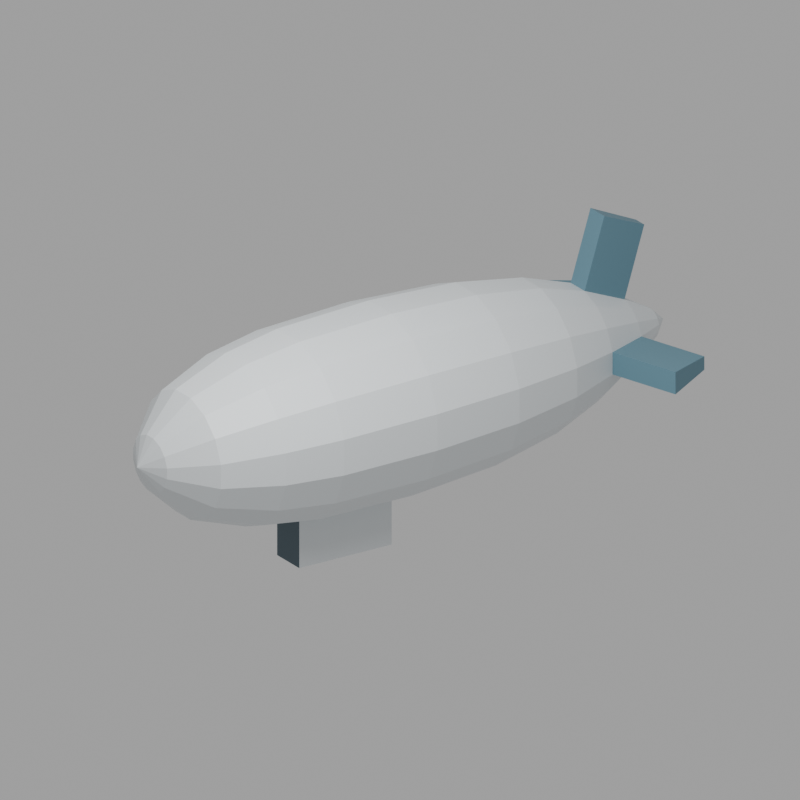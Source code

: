 # Source: NEW_RECOVERY_022_LOD1.blend  (saved by Blender 4.3.34; exported with 4.5.12 LTS)
import bpy
from mathutils import Matrix  # noqa: F401  (used for matrix-valued properties, if any)

bpy.ops.wm.read_factory_settings(use_empty=True)
scene = bpy.context.scene
scene.name = 'Scene'

# ---- collections
col_collection = bpy.data.collections.new('Collection'); scene.collection.children.link(col_collection)

# ---- materials (node trees are filled in below, after node groups)
mat_pearl = bpy.data.materials.new('Pearl')
mat_pearl.diffuse_color = (0.72, 0.76, 0.78, 1.0)
mat_tail = bpy.data.materials.new('Tail')
mat_tail.diffuse_color = (0.12, 0.25, 0.32, 1.0)
mat_cabinglass = bpy.data.materials.new('CabinGlass')
mat_cabinglass.diffuse_color = (0.055, 0.095, 0.12, 1.0)

# ---- material node trees
mat_pearl.use_nodes = True; mat_pearl.node_tree.nodes.clear()
_N = mat_pearl.node_tree.nodes; _L = mat_pearl.node_tree.links
n0 = _N.new('ShaderNodeBsdfPrincipled'); n0.name = 'Principled BSDF'; n0.location = (10, 300)
n0.inputs[0].default_value = (0.72, 0.76, 0.78, 1.0)
n1 = _N.new('ShaderNodeOutputMaterial'); n1.name = 'Material Output'; n1.location = (300, 300)
_L.new(n0.outputs[0], n1.inputs[0])
n1.is_active_output = True
mat_tail.use_nodes = True; mat_tail.node_tree.nodes.clear()
_N = mat_tail.node_tree.nodes; _L = mat_tail.node_tree.links
n0 = _N.new('ShaderNodeBsdfPrincipled'); n0.name = 'Principled BSDF'; n0.location = (10, 300)
n0.inputs[0].default_value = (0.12, 0.25, 0.32, 1.0)
n1 = _N.new('ShaderNodeOutputMaterial'); n1.name = 'Material Output'; n1.location = (300, 300)
_L.new(n0.outputs[0], n1.inputs[0])
n1.is_active_output = True
mat_cabinglass.use_nodes = True; mat_cabinglass.node_tree.nodes.clear()
_N = mat_cabinglass.node_tree.nodes; _L = mat_cabinglass.node_tree.links
n0 = _N.new('ShaderNodeBsdfPrincipled'); n0.name = 'Principled BSDF'; n0.location = (10, 300)
n0.inputs[0].default_value = (0.055, 0.095, 0.12, 1.0)
n1 = _N.new('ShaderNodeOutputMaterial'); n1.name = 'Material Output'; n1.location = (300, 300)
_L.new(n0.outputs[0], n1.inputs[0])
n1.is_active_output = True

# ---- world
world_world_001 = bpy.data.worlds.new('World.001'); scene.world = world_world_001
world_world_001.use_nodes = True; world_world_001.node_tree.nodes.clear()
_N = world_world_001.node_tree.nodes; _L = world_world_001.node_tree.links
n0 = _N.new('ShaderNodeBackground'); n0.name = 'Background'; n0.location = (10, 300)
n0.inputs[0].default_value = (0.5, 0.5, 0.5, 1.0)
n0.inputs[1].default_value = 0.8
n1 = _N.new('ShaderNodeOutputWorld'); n1.name = 'World Output'; n1.location = (300, 300)
_L.new(n0.outputs[0], n1.inputs[0])
n1.is_active_output = True

# ---- cameras
cam_camera_001 = bpy.data.cameras.new('Camera.001')
cam_camera_001.type = 'ORTHO'
cam_camera_001.ortho_scale = 10.0

# ---- lights
light_area = bpy.data.lights.new('Area', 'AREA')
light_area.energy = 1200.0
light_area.shape = 'DISK'
light_area.size = 7.0
light_area.size_y = 1.0

# ---- meshes
me_airshipsolid = bpy.data.meshes.new('AirshipSolid')
me_airshipsolid.from_pydata([(-3.8, 0.3727, -0.07413), (-3.8, 0.3727, 0.07413), (-3.8, 0.316, 0.2111), (-3.8, 0.2111, 0.316), (-3.8, 0.07413, 0.3727), (-3.8, -0.07413, 0.3727), (-3.8, -0.2111, 0.316), (-3.8, -0.316, 0.2111), (-3.8, -0.3727, 0.07413), (-3.8, -0.3727, -0.07413), (-3.8, -0.316, -0.2111), (-3.8, -0.2111, -0.316), (-3.8, -0.07413, -0.3727), (-3.8, 0.07413, -0.3727), (-3.8, 0.2111, -0.316), (-3.8, 0.316, -0.2111), (-3.3, 0.8337, -0.1658), (-3.3, 0.8337, 0.1658), (-3.3, 0.7067, 0.4722), (-3.3, 0.4722, 0.7067), (-3.3, 0.1658, 0.8337), (-3.3, -0.1658, 0.8337), (-3.3, -0.4722, 0.7067), (-3.3, -0.7067, 0.4722), (-3.3, -0.8337, 0.1658), (-3.3, -0.8337, -0.1658), (-3.3, -0.7067, -0.4722), (-3.3, -0.4722, -0.7067), (-3.3, -0.1658, -0.8337), (-3.3, 0.1658, -0.8337), (-3.3, 0.4722, -0.7067), (-3.3, 0.7067, -0.4722), (-2.5, 1.108, -0.2205), (-2.5, 1.108, 0.2205), (-2.5, 0.9396, 0.6278), (-2.5, 0.6278, 0.9396), (-2.5, 0.2205, 1.108), (-2.5, -0.2205, 1.108), (-2.5, -0.6278, 0.9396), (-2.5, -0.9396, 0.6278), (-2.5, -1.108, 0.2205), (-2.5, -1.108, -0.2205), (-2.5, -0.9396, -0.6278), (-2.5, -0.6278, -0.9396), (-2.5, -0.2205, -1.108), (-2.5, 0.2205, -1.108), (-2.5, 0.6278, -0.9396), (-2.5, 0.9396, -0.6278), (-1.7, 1.226, -0.2439), (-1.7, 1.226, 0.2439), (-1.7, 1.039, 0.6945), (-1.7, 0.6945, 1.039), (-1.7, 0.2439, 1.226), (-1.7, -0.2439, 1.226), (-1.7, -0.6945, 1.039), (-1.7, -1.039, 0.6945), (-1.7, -1.226, 0.2439), (-1.7, -1.226, -0.2439), (-1.7, -1.039, -0.6945), (-1.7, -0.6945, -1.039), (-1.7, -0.2439, -1.226), (-1.7, 0.2439, -1.226), (-1.7, 0.6945, -1.039), (-1.7, 1.039, -0.6945), (-0.3, 1.255, -0.2497), (-0.3, 1.255, 0.2497), (-0.3, 1.064, 0.7111), (-0.3, 0.7111, 1.064), (-0.3, 0.2497, 1.255), (-0.3, -0.2497, 1.255), (-0.3, -0.7111, 1.064), (-0.3, -1.064, 0.7111), (-0.3, -1.255, 0.2497), (-0.3, -1.255, -0.2497), (-0.3, -1.064, -0.7111), (-0.3, -0.7111, -1.064), (-0.3, -0.2497, -1.255), (-0.3, 0.2497, -1.255), (-0.3, 0.7111, -1.064), (-0.3, 1.064, -0.7111), (1.0, 1.177, -0.2341), (1.0, 1.177, 0.2341), (1.0, 0.9978, 0.6667), (1.0, 0.6667, 0.9978), (1.0, 0.2341, 1.177), (1.0, -0.2341, 1.177), (1.0, -0.6667, 0.9978), (1.0, -0.9978, 0.6667), (1.0, -1.177, 0.2341), (1.0, -1.177, -0.2341), (1.0, -0.9978, -0.6667), (1.0, -0.6667, -0.9978), (1.0, -0.2341, -1.177), (1.0, 0.2341, -1.177), (1.0, 0.6667, -0.9978), (1.0, 0.9978, -0.6667), (2.0, 1.0, -0.199), (2.0, 1.0, 0.199), (2.0, 0.8481, 0.5667), (2.0, 0.5667, 0.8481), (2.0, 0.199, 1.0), (2.0, -0.199, 1.0), (2.0, -0.5667, 0.8481), (2.0, -0.8481, 0.5667), (2.0, -1.0, 0.199), (2.0, -1.0, -0.199), (2.0, -0.8481, -0.5667), (2.0, -0.5667, -0.8481), (2.0, -0.199, -1.0), (2.0, 0.199, -1.0), (2.0, 0.5667, -0.8481), (2.0, 0.8481, -0.5667), (2.7, 0.765, -0.1522), (2.7, 0.765, 0.1522), (2.7, 0.6485, 0.4333), (2.7, 0.4333, 0.6485), (2.7, 0.1522, 0.765), (2.7, -0.1522, 0.765), (2.7, -0.4333, 0.6485), (2.7, -0.6485, 0.4333), (2.7, -0.765, 0.1522), (2.7, -0.765, -0.1522), (2.7, -0.6485, -0.4333), (2.7, -0.4333, -0.6485), (2.7, -0.1522, -0.765), (2.7, 0.1522, -0.765), (2.7, 0.4333, -0.6485), (2.7, 0.6485, -0.4333), (3.35, 0.461, -0.09169), (3.35, 0.461, 0.09169), (3.35, 0.3908, 0.2611), (3.35, 0.2611, 0.3908), (3.35, 0.09169, 0.461), (3.35, -0.09169, 0.461), (3.35, -0.2611, 0.3908), (3.35, -0.3908, 0.2611), (3.35, -0.461, 0.09169), (3.35, -0.461, -0.09169), (3.35, -0.3908, -0.2611), (3.35, -0.2611, -0.3908), (3.35, -0.09169, -0.461), (3.35, 0.09169, -0.461), (3.35, 0.2611, -0.3908), (3.35, 0.3908, -0.2611), (3.8, 0.1962, -0.03902), (3.8, 0.1962, 0.03902), (3.8, 0.1663, 0.1111), (3.8, 0.1111, 0.1663), (3.8, 0.03902, 0.1962), (3.8, -0.03902, 0.1962), (3.8, -0.1111, 0.1663), (3.8, -0.1663, 0.1111), (3.8, -0.1962, 0.03902), (3.8, -0.1962, -0.03902), (3.8, -0.1663, -0.1111), (3.8, -0.1111, -0.1663), (3.8, -0.03902, -0.1962), (3.8, 0.03902, -0.1962), (3.8, 0.1111, -0.1663), (3.8, 0.1663, -0.1111), (-1.7, -0.2439, -1.876), (-1.7, 0.2439, -1.876), (-0.3, 0.2497, -1.905), (-0.3, -0.2497, -1.905), (3.0, 1.715, -0.1522), (3.0, 1.715, 0.1522), (3.65, 1.411, 0.09169), (3.65, 1.411, -0.09169), (3.0, 0.1522, 1.715), (3.0, -0.1522, 1.715), (3.65, -0.09169, 1.411), (3.65, 0.09169, 1.411), (3.0, -1.715, 0.1522), (3.0, -1.715, -0.1522), (3.65, -1.411, -0.09169), (3.65, -1.411, 0.09169), (-4.0, 0.0, 0.0), (4.0, 0.0, 0.0)], [], [(0, 1, 17), (0, 17, 16), (1, 2, 18), (1, 18, 17), (2, 3, 19), (2, 19, 18), (3, 4, 20), (3, 20, 19), (4, 5, 21), (4, 21, 20), (5, 6, 22), (5, 22, 21), (6, 7, 23), (6, 23, 22), (7, 8, 24), (7, 24, 23), (8, 9, 25), (8, 25, 24), (9, 10, 26), (9, 26, 25), (10, 11, 27), (10, 27, 26), (11, 12, 28), (11, 28, 27), (12, 13, 29), (12, 29, 28), (13, 14, 30), (13, 30, 29), (14, 15, 31), (14, 31, 30), (15, 0, 16), (15, 16, 31), (16, 17, 33), (16, 33, 32), (17, 18, 34), (17, 34, 33), (18, 19, 35), (18, 35, 34), (19, 20, 36), (19, 36, 35), (20, 21, 37), (20, 37, 36), (21, 22, 38), (21, 38, 37), (22, 23, 39), (22, 39, 38), (23, 24, 40), (23, 40, 39), (24, 25, 41), (24, 41, 40), (25, 26, 42), (25, 42, 41), (26, 27, 43), (26, 43, 42), (27, 28, 44), (27, 44, 43), (28, 29, 45), (28, 45, 44), (29, 30, 46), (29, 46, 45), (30, 31, 47), (30, 47, 46), (31, 16, 32), (31, 32, 47), (32, 33, 49), (32, 49, 48), (33, 34, 50), (33, 50, 49), (34, 35, 51), (34, 51, 50), (35, 36, 52), (35, 52, 51), (36, 37, 53), (36, 53, 52), (37, 38, 54), (37, 54, 53), (38, 39, 55), (38, 55, 54), (39, 40, 56), (39, 56, 55), (40, 41, 57), (40, 57, 56), (41, 42, 58), (41, 58, 57), (42, 43, 59), (42, 59, 58), (43, 44, 60), (43, 60, 59), (44, 45, 61), (44, 61, 60), (45, 46, 62), (45, 62, 61), (46, 47, 63), (46, 63, 62), (47, 32, 48), (47, 48, 63), (48, 49, 65), (48, 65, 64), (49, 50, 66), (49, 66, 65), (50, 51, 67), (50, 67, 66), (51, 52, 68), (51, 68, 67), (52, 53, 69), (52, 69, 68), (53, 54, 70), (53, 70, 69), (54, 55, 71), (54, 71, 70), (55, 56, 72), (55, 72, 71), (56, 57, 73), (56, 73, 72), (57, 58, 74), (57, 74, 73), (58, 59, 75), (58, 75, 74), (59, 60, 76), (59, 76, 75), (160, 161, 162), (160, 162, 163), (60, 61, 161), (60, 161, 160), (61, 77, 162), (61, 162, 161), (77, 76, 163), (77, 163, 162), (76, 60, 160), (76, 160, 163), (61, 62, 78), (61, 78, 77), (62, 63, 79), (62, 79, 78), (63, 48, 64), (63, 64, 79), (64, 65, 81), (64, 81, 80), (65, 66, 82), (65, 82, 81), (66, 67, 83), (66, 83, 82), (67, 68, 84), (67, 84, 83), (68, 69, 85), (68, 85, 84), (69, 70, 86), (69, 86, 85), (70, 71, 87), (70, 87, 86), (71, 72, 88), (71, 88, 87), (72, 73, 89), (72, 89, 88), (73, 74, 90), (73, 90, 89), (74, 75, 91), (74, 91, 90), (75, 76, 92), (75, 92, 91), (76, 77, 93), (76, 93, 92), (77, 78, 94), (77, 94, 93), (78, 79, 95), (78, 95, 94), (79, 64, 80), (79, 80, 95), (80, 81, 97), (80, 97, 96), (81, 82, 98), (81, 98, 97), (82, 83, 99), (82, 99, 98), (83, 84, 100), (83, 100, 99), (84, 85, 101), (84, 101, 100), (85, 86, 102), (85, 102, 101), (86, 87, 103), (86, 103, 102), (87, 88, 104), (87, 104, 103), (88, 89, 105), (88, 105, 104), (89, 90, 106), (89, 106, 105), (90, 91, 107), (90, 107, 106), (91, 92, 108), (91, 108, 107), (92, 93, 109), (92, 109, 108), (93, 94, 110), (93, 110, 109), (94, 95, 111), (94, 111, 110), (95, 80, 96), (95, 96, 111), (96, 97, 113), (96, 113, 112), (97, 98, 114), (97, 114, 113), (98, 99, 115), (98, 115, 114), (99, 100, 116), (99, 116, 115), (100, 101, 117), (100, 117, 116), (101, 102, 118), (101, 118, 117), (102, 103, 119), (102, 119, 118), (103, 104, 120), (103, 120, 119), (104, 105, 121), (104, 121, 120), (105, 106, 122), (105, 122, 121), (106, 107, 123), (106, 123, 122), (107, 108, 124), (107, 124, 123), (108, 109, 125), (108, 125, 124), (109, 110, 126), (109, 126, 125), (110, 111, 127), (110, 127, 126), (111, 96, 112), (111, 112, 127), (164, 165, 166), (164, 166, 167), (112, 113, 165), (112, 165, 164), (113, 129, 166), (113, 166, 165), (129, 128, 167), (129, 167, 166), (128, 112, 164), (128, 164, 167), (113, 114, 130), (113, 130, 129), (114, 115, 131), (114, 131, 130), (115, 116, 132), (115, 132, 131), (168, 169, 170), (168, 170, 171), (116, 117, 169), (116, 169, 168), (117, 133, 170), (117, 170, 169), (133, 132, 171), (133, 171, 170), (132, 116, 168), (132, 168, 171), (117, 118, 134), (117, 134, 133), (118, 119, 135), (118, 135, 134), (119, 120, 136), (119, 136, 135), (172, 173, 174), (172, 174, 175), (120, 121, 173), (120, 173, 172), (121, 137, 174), (121, 174, 173), (137, 136, 175), (137, 175, 174), (136, 120, 172), (136, 172, 175), (121, 122, 138), (121, 138, 137), (122, 123, 139), (122, 139, 138), (123, 124, 140), (123, 140, 139), (124, 125, 141), (124, 141, 140), (125, 126, 142), (125, 142, 141), (126, 127, 143), (126, 143, 142), (127, 112, 128), (127, 128, 143), (128, 129, 145), (128, 145, 144), (129, 130, 146), (129, 146, 145), (130, 131, 147), (130, 147, 146), (131, 132, 148), (131, 148, 147), (132, 133, 149), (132, 149, 148), (133, 134, 150), (133, 150, 149), (134, 135, 151), (134, 151, 150), (135, 136, 152), (135, 152, 151), (136, 137, 153), (136, 153, 152), (137, 138, 154), (137, 154, 153), (138, 139, 155), (138, 155, 154), (139, 140, 156), (139, 156, 155), (140, 141, 157), (140, 157, 156), (141, 142, 158), (141, 158, 157), (142, 143, 159), (142, 159, 158), (143, 128, 144), (143, 144, 159), (176, 1, 0), (177, 144, 145), (176, 2, 1), (177, 145, 146), (176, 3, 2), (177, 146, 147), (176, 4, 3), (177, 147, 148), (176, 5, 4), (177, 148, 149), (176, 6, 5), (177, 149, 150), (176, 7, 6), (177, 150, 151), (176, 8, 7), (177, 151, 152), (176, 9, 8), (177, 152, 153), (176, 10, 9), (177, 153, 154), (176, 11, 10), (177, 154, 155), (176, 12, 11), (177, 155, 156), (176, 13, 12), (177, 156, 157), (176, 14, 13), (177, 157, 158), (176, 15, 14), (177, 158, 159), (176, 0, 15), (177, 159, 144)])
me_airshipsolid.polygons.foreach_set('material_index', [0, 0, 0, 0, 0, 0, 0, 0, 0, 0, 0, 0, 0, 0, 0, 0, 0, 0, 0, 0, 0, 0, 0, 0, 0, 0, 0, 0, 0, 0, 0, 0, 0, 0, 0, 0, 0, 0, 0, 0, 0, 0, 0, 0, 0, 0, 0, 0, 0, 0, 0, 0, 0, 0, 0, 0, 0, 0, 0, 0, 0, 0, 0, 0, 0, 0, 0, 0, 0, 0, 0, 0, 0, 0, 0, 0, 0, 0, 0, 0, 0, 0, 0, 0, 0, 0, 0, 0, 0, 0, 0, 0, 0, 0, 0, 0, 0, 0, 0, 0, 0, 0, 0, 0, 0, 0, 0, 0, 0, 0, 0, 0, 0, 0, 0, 0, 0, 0, 0, 0, 0, 0, 2, 2, 0, 0, 2, 2, 0, 0, 0, 0, 0, 0, 0, 0, 0, 0, 0, 0, 0, 0, 0, 0, 0, 0, 0, 0, 0, 0, 0, 0, 0, 0, 0, 0, 0, 0, 0, 0, 0, 0, 0, 0, 0, 0, 0, 0, 0, 0, 0, 0, 0, 0, 0, 0, 0, 0, 0, 0, 0, 0, 0, 0, 0, 0, 0, 0, 0, 0, 0, 0, 0, 0, 0, 0, 0, 0, 0, 0, 0, 0, 0, 0, 0, 0, 0, 0, 0, 0, 0, 0, 0, 0, 0, 0, 0, 0, 0, 0, 0, 0, 0, 0, 0, 0, 0, 0, 0, 0, 0, 0, 1, 1, 1, 1, 1, 1, 1, 1, 1, 1, 0, 0, 0, 0, 0, 0, 1, 1, 1, 1, 1, 1, 1, 1, 1, 1, 0, 0, 0, 0, 0, 0, 1, 1, 1, 1, 1, 1, 1, 1, 1, 1, 0, 0, 0, 0, 0, 0, 0, 0, 0, 0, 0, 0, 0, 0, 0, 0, 0, 0, 0, 0, 0, 0, 0, 0, 0, 0, 0, 0, 0, 0, 0, 0, 0, 0, 0, 0, 0, 0, 0, 0, 0, 0, 0, 0, 0, 0, 0, 0, 0, 0, 0, 0, 0, 0, 0, 0, 0, 0, 0, 0, 0, 0, 0, 0, 0, 0, 0, 0, 0, 0, 0, 0, 0, 0, 0, 0, 0, 0])
_uv = me_airshipsolid.uv_layers.new(name='RepeatedTriangleAtlas')
_uv.uv.foreach_set('vector', [0.125, 0.125, 0.875, 0.125, 0.125, 0.875, 0.125, 0.125, 0.875, 0.125, 0.125, 0.875, 0.125, 0.125, 0.875, 0.125, 0.125, 0.875, 0.125, 0.125, 0.875, 0.125, 0.125, 0.875, 0.125, 0.125, 0.875, 0.125, 0.125, 0.875, 0.125, 0.125, 0.875, 0.125, 0.125, 0.875, 0.125, 0.125, 0.875, 0.125, 0.125, 0.875, 0.125, 0.125, 0.875, 0.125, 0.125, 0.875, 0.125, 0.125, 0.875, 0.125, 0.125, 0.875, 0.125, 0.125, 0.875, 0.125, 0.125, 0.875, 0.125, 0.125, 0.875, 0.125, 0.125, 0.875, 0.125, 0.125, 0.875, 0.125, 0.125, 0.875, 0.125, 0.125, 0.875, 0.125, 0.125, 0.875, 0.125, 0.125, 0.875, 0.125, 0.125, 0.875, 0.125, 0.125, 0.875, 0.125, 0.125, 0.875, 0.125, 0.125, 0.875, 0.125, 0.125, 0.875, 0.125, 0.125, 0.875, 0.125, 0.125, 0.875, 0.125, 0.125, 0.875, 0.125, 0.125, 0.875, 0.125, 0.125, 0.875, 0.125, 0.125, 0.875, 0.125, 0.125, 0.875, 0.125, 0.125, 0.875, 0.125, 0.125, 0.875, 0.125, 0.125, 0.875, 0.125, 0.125, 0.875, 0.125, 0.125, 0.875, 0.125, 0.125, 0.875, 0.125, 0.125, 0.875, 0.125, 0.125, 0.875, 0.125, 0.125, 0.875, 0.125, 0.125, 0.875, 0.125, 0.125, 0.875, 0.125, 0.125, 0.875, 0.125, 0.125, 0.875, 0.125, 0.125, 0.875, 0.125, 0.125, 0.875, 0.125, 0.125, 0.875, 0.125, 0.125, 0.875, 0.125, 0.125, 0.875, 0.125, 0.125, 0.875, 0.125, 0.125, 0.875, 0.125, 0.125, 0.875, 0.125, 0.125, 0.875, 0.125, 0.125, 0.875, 0.125, 0.125, 0.875, 0.125, 0.125, 0.875, 0.125, 0.125, 0.875, 0.125, 0.125, 0.875, 0.125, 0.125, 0.875, 0.125, 0.125, 0.875, 0.125, 0.125, 0.875, 0.125, 0.125, 0.875, 0.125, 0.125, 0.875, 0.125, 0.125, 0.875, 0.125, 0.125, 0.875, 0.125, 0.125, 0.875, 0.125, 0.125, 0.875, 0.125, 0.125, 0.875, 0.125, 0.125, 0.875, 0.125, 0.125, 0.875, 0.125, 0.125, 0.875, 0.125, 0.125, 0.875, 0.125, 0.125, 0.875, 0.125, 0.125, 0.875, 0.125, 0.125, 0.875, 0.125, 0.125, 0.875, 0.125, 0.125, 0.875, 0.125, 0.125, 0.875, 0.125, 0.125, 0.875, 0.125, 0.125, 0.875, 0.125, 0.125, 0.875, 0.125, 0.125, 0.875, 0.125, 0.125, 0.875, 0.125, 0.125, 0.875, 0.125, 0.125, 0.875, 0.125, 0.125, 0.875, 0.125, 0.125, 0.875, 0.125, 0.125, 0.875, 0.125, 0.125, 0.875, 0.125, 0.125, 0.875, 0.125, 0.125, 0.875, 0.125, 0.125, 0.875, 0.125, 0.125, 0.875, 0.125, 0.125, 0.875, 0.125, 0.125, 0.875, 0.125, 0.125, 0.875, 0.125, 0.125, 0.875, 0.125, 0.125, 0.875, 0.125, 0.125, 0.875, 0.125, 0.125, 0.875, 0.125, 0.125, 0.875, 0.125, 0.125, 0.875, 0.125, 0.125, 0.875, 0.125, 0.125, 0.875, 0.125, 0.125, 0.875, 0.125, 0.125, 0.875, 0.125, 0.125, 0.875, 0.125, 0.125, 0.875, 0.125, 0.125, 0.875, 0.125, 0.125, 0.875, 0.125, 0.125, 0.875, 0.125, 0.125, 0.875, 0.125, 0.125, 0.875, 0.125, 0.125, 0.875, 0.125, 0.125, 0.875, 0.125, 0.125, 0.875, 0.125, 0.125, 0.875, 0.125, 0.125, 0.875, 0.125, 0.125, 0.875, 0.125, 0.125, 0.875, 0.125, 0.125, 0.875, 0.125, 0.125, 0.875, 0.125, 0.125, 0.875, 0.125, 0.125, 0.875, 0.125, 0.125, 0.875, 0.125, 0.125, 0.875, 0.125, 0.125, 0.875, 0.125, 0.125, 0.875, 0.125, 0.125, 0.875, 0.125, 0.125, 0.875, 0.125, 0.125, 0.875, 0.125, 0.125, 0.875, 0.125, 0.125, 0.875, 0.125, 0.125, 0.875, 0.125, 0.125, 0.875, 0.125, 0.125, 0.875, 0.125, 0.125, 0.875, 0.125, 0.125, 0.875, 0.125, 0.125, 0.875, 0.125, 0.125, 0.875, 0.125, 0.125, 0.875, 0.125, 0.125, 0.875, 0.125, 0.125, 0.875, 0.125, 0.125, 0.875, 0.125, 0.125, 0.875, 0.125, 0.125, 0.875, 0.125, 0.125, 0.875, 0.125, 0.125, 0.875, 0.125, 0.125, 0.875, 0.125, 0.125, 0.875, 0.125, 0.125, 0.875, 0.125, 0.125, 0.875, 0.125, 0.125, 0.875, 0.125, 0.125, 0.875, 0.125, 0.125, 0.875, 0.125, 0.125, 0.875, 0.125, 0.125, 0.875, 0.125, 0.125, 0.875, 0.125, 0.125, 0.875, 0.125, 0.125, 0.875, 0.125, 0.125, 0.875, 0.125, 0.125, 0.875, 0.125, 0.125, 0.875, 0.125, 0.125, 0.875, 0.125, 0.125, 0.875, 0.125, 0.125, 0.875, 0.125, 0.125, 0.875, 0.125, 0.125, 0.875, 0.125, 0.125, 0.875, 0.125, 0.125, 0.875, 0.125, 0.125, 0.875, 0.125, 0.125, 0.875, 0.125, 0.125, 0.875, 0.125, 0.125, 0.875, 0.125, 0.125, 0.875, 0.125, 0.125, 0.875, 0.125, 0.125, 0.875, 0.125, 0.125, 0.875, 0.125, 0.125, 0.875, 0.125, 0.125, 0.875, 0.125, 0.125, 0.875, 0.125, 0.125, 0.875, 0.125, 0.125, 0.875, 0.125, 0.125, 0.875, 0.125, 0.125, 0.875, 0.125, 0.125, 0.875, 0.125, 0.125, 0.875, 0.125, 0.125, 0.875, 0.125, 0.125, 0.875, 0.125, 0.125, 0.875, 0.125, 0.125, 0.875, 0.125, 0.125, 0.875, 0.125, 0.125, 0.875, 0.125, 0.125, 0.875, 0.125, 0.125, 0.875, 0.125, 0.125, 0.875, 0.125, 0.125, 0.875, 0.125, 0.125, 0.875, 0.125, 0.125, 0.875, 0.125, 0.125, 0.875, 0.125, 0.125, 0.875, 0.125, 0.125, 0.875, 0.125, 0.125, 0.875, 0.125, 0.125, 0.875, 0.125, 0.125, 0.875, 0.125, 0.125, 0.875, 0.125, 0.125, 0.875, 0.125, 0.125, 0.875, 0.125, 0.125, 0.875, 0.125, 0.125, 0.875, 0.125, 0.125, 0.875, 0.125, 0.125, 0.875, 0.125, 0.125, 0.875, 0.125, 0.125, 0.875, 0.125, 0.125, 0.875, 0.125, 0.125, 0.875, 0.125, 0.125, 0.875, 0.125, 0.125, 0.875, 0.125, 0.125, 0.875, 0.125, 0.125, 0.875, 0.125, 0.125, 0.875, 0.125, 0.125, 0.875, 0.125, 0.125, 0.875, 0.125, 0.125, 0.875, 0.125, 0.125, 0.875, 0.125, 0.125, 0.875, 0.125, 0.125, 0.875, 0.125, 0.125, 0.875, 0.125, 0.125, 0.875, 0.125, 0.125, 0.875, 0.125, 0.125, 0.875, 0.125, 0.125, 0.875, 0.125, 0.125, 0.875, 0.125, 0.125, 0.875, 0.125, 0.125, 0.875, 0.125, 0.125, 0.875, 0.125, 0.125, 0.875, 0.125, 0.125, 0.875, 0.125, 0.125, 0.875, 0.125, 0.125, 0.875, 0.125, 0.125, 0.875, 0.125, 0.125, 0.875, 0.125, 0.125, 0.875, 0.125, 0.125, 0.875, 0.125, 0.125, 0.875, 0.125, 0.125, 0.875, 0.125, 0.125, 0.875, 0.125, 0.125, 0.875, 0.125, 0.125, 0.875, 0.125, 0.125, 0.875, 0.125, 0.125, 0.875, 0.125, 0.125, 0.875, 0.125, 0.125, 0.875, 0.125, 0.125, 0.875, 0.125, 0.125, 0.875, 0.125, 0.125, 0.875, 0.125, 0.125, 0.875, 0.125, 0.125, 0.875, 0.125, 0.125, 0.875, 0.125, 0.125, 0.875, 0.125, 0.125, 0.875, 0.125, 0.125, 0.875, 0.125, 0.125, 0.875, 0.125, 0.125, 0.875, 0.125, 0.125, 0.875, 0.125, 0.125, 0.875, 0.125, 0.125, 0.875, 0.125, 0.125, 0.875, 0.125, 0.125, 0.875, 0.125, 0.125, 0.875, 0.125, 0.125, 0.875, 0.125, 0.125, 0.875, 0.125, 0.125, 0.875, 0.125, 0.125, 0.875, 0.125, 0.125, 0.875, 0.125, 0.125, 0.875, 0.125, 0.125, 0.875, 0.125, 0.125, 0.875, 0.125, 0.125, 0.875, 0.125, 0.125, 0.875, 0.125, 0.125, 0.875, 0.125, 0.125, 0.875, 0.125, 0.125, 0.875, 0.125, 0.125, 0.875, 0.125, 0.125, 0.875, 0.125, 0.125, 0.875, 0.125, 0.125, 0.875, 0.125, 0.125, 0.875, 0.125, 0.125, 0.875, 0.125, 0.125, 0.875, 0.125, 0.125, 0.875, 0.125, 0.125, 0.875, 0.125, 0.125, 0.875, 0.125, 0.125, 0.875, 0.125, 0.125, 0.875, 0.125, 0.125, 0.875, 0.125, 0.125, 0.875, 0.125, 0.125, 0.875, 0.125, 0.125, 0.875, 0.125, 0.125, 0.875, 0.125, 0.125, 0.875, 0.125, 0.125, 0.875, 0.125, 0.125, 0.875, 0.125, 0.125, 0.875, 0.125, 0.125, 0.875, 0.125, 0.125, 0.875, 0.125, 0.125, 0.875, 0.125, 0.125, 0.875, 0.125, 0.125, 0.875, 0.125, 0.125, 0.875, 0.125, 0.125, 0.875, 0.125, 0.125, 0.875, 0.125, 0.125, 0.875, 0.125, 0.125, 0.875, 0.125, 0.125, 0.875, 0.125, 0.125, 0.875, 0.125, 0.125, 0.875, 0.125, 0.125, 0.875, 0.125, 0.125, 0.875, 0.125, 0.125, 0.875, 0.125, 0.125, 0.875, 0.125, 0.125, 0.875, 0.125, 0.125, 0.875, 0.125, 0.125, 0.875, 0.125, 0.125, 0.875, 0.125, 0.125, 0.875, 0.125, 0.125, 0.875, 0.125, 0.125, 0.875, 0.125, 0.125, 0.875, 0.125, 0.125, 0.875, 0.125, 0.125, 0.875, 0.125, 0.125, 0.875, 0.125, 0.125, 0.875, 0.125, 0.125, 0.875, 0.125, 0.125, 0.875, 0.125, 0.125, 0.875, 0.125, 0.125, 0.875, 0.125, 0.125, 0.875, 0.125, 0.125, 0.875, 0.125, 0.125, 0.875, 0.125, 0.125, 0.875, 0.125, 0.125, 0.875, 0.125, 0.125, 0.875, 0.125, 0.125, 0.875, 0.125, 0.125, 0.875, 0.125, 0.125, 0.875, 0.125, 0.125, 0.875, 0.125, 0.125, 0.875, 0.125, 0.125, 0.875, 0.125, 0.125, 0.875, 0.125, 0.125, 0.875, 0.125, 0.125, 0.875, 0.125, 0.125, 0.875, 0.125, 0.125, 0.875, 0.125, 0.125, 0.875, 0.125, 0.125, 0.875, 0.125, 0.125, 0.875, 0.125, 0.125, 0.875, 0.125, 0.125, 0.875, 0.125, 0.125, 0.875, 0.125, 0.125, 0.875, 0.125, 0.125, 0.875, 0.125, 0.125, 0.875, 0.125, 0.125, 0.875, 0.125, 0.125, 0.875, 0.125, 0.125, 0.875, 0.125, 0.125, 0.875, 0.125, 0.125, 0.875, 0.125, 0.125, 0.875, 0.125, 0.125, 0.875, 0.125, 0.125, 0.875, 0.125, 0.125, 0.875, 0.125, 0.125, 0.875, 0.125, 0.125, 0.875, 0.125, 0.125, 0.875, 0.125, 0.125, 0.875, 0.125, 0.125, 0.875, 0.125, 0.125, 0.875, 0.125, 0.125, 0.875, 0.125, 0.125, 0.875, 0.125, 0.125, 0.875, 0.125, 0.125, 0.875, 0.125, 0.125, 0.875, 0.125, 0.125, 0.875, 0.125, 0.125, 0.875, 0.125, 0.125, 0.875, 0.125, 0.125, 0.875, 0.125, 0.125, 0.875, 0.125, 0.125, 0.875, 0.125, 0.125, 0.875, 0.125, 0.125, 0.875, 0.125, 0.125, 0.875, 0.125, 0.125, 0.875, 0.125, 0.125, 0.875, 0.125, 0.125, 0.875, 0.125, 0.125, 0.875, 0.125, 0.125, 0.875, 0.125, 0.125, 0.875, 0.125, 0.125, 0.875, 0.125, 0.125, 0.875, 0.125, 0.125, 0.875, 0.125, 0.125, 0.875, 0.125, 0.125, 0.875, 0.125, 0.125, 0.875, 0.125, 0.125, 0.875, 0.125, 0.125, 0.875, 0.125, 0.125, 0.875, 0.125, 0.125, 0.875, 0.125, 0.125, 0.875, 0.125, 0.125, 0.875, 0.125, 0.125, 0.875, 0.125, 0.125, 0.875, 0.125, 0.125, 0.875, 0.125, 0.125, 0.875, 0.125, 0.125, 0.875, 0.125, 0.125, 0.875, 0.125, 0.125, 0.875, 0.125, 0.125, 0.875, 0.125, 0.125, 0.875, 0.125, 0.125, 0.875, 0.125, 0.125, 0.875, 0.125, 0.125, 0.875, 0.125, 0.125, 0.875, 0.125, 0.125, 0.875, 0.125, 0.125, 0.875, 0.125, 0.125, 0.875, 0.125, 0.125, 0.875, 0.125, 0.125, 0.875, 0.125, 0.125, 0.875, 0.125, 0.125, 0.875, 0.125, 0.125, 0.875, 0.125, 0.125, 0.875, 0.125, 0.125, 0.875, 0.125, 0.125, 0.875, 0.125, 0.125, 0.875, 0.125, 0.125, 0.875, 0.125, 0.125, 0.875, 0.125, 0.125, 0.875, 0.125, 0.125, 0.875, 0.125, 0.125, 0.875, 0.125, 0.125, 0.875, 0.125, 0.125, 0.875, 0.125, 0.125, 0.875, 0.125, 0.125, 0.875, 0.125, 0.125, 0.875, 0.125, 0.125, 0.875, 0.125, 0.125, 0.875, 0.125, 0.125, 0.875, 0.125, 0.125, 0.875, 0.125, 0.125, 0.875, 0.125, 0.125, 0.875, 0.125, 0.125, 0.875, 0.125, 0.125, 0.875, 0.125, 0.125, 0.875, 0.125, 0.125, 0.875, 0.125, 0.125, 0.875, 0.125, 0.125, 0.875, 0.125, 0.125, 0.875, 0.125, 0.125, 0.875, 0.125, 0.125, 0.875, 0.125, 0.125, 0.875, 0.125, 0.125, 0.875, 0.125, 0.125, 0.875, 0.125, 0.125, 0.875, 0.125, 0.125, 0.875, 0.125, 0.125, 0.875, 0.125, 0.125, 0.875, 0.125, 0.125, 0.875, 0.125, 0.125, 0.875, 0.125, 0.125, 0.875, 0.125, 0.125, 0.875, 0.125, 0.125, 0.875, 0.125, 0.125, 0.875, 0.125, 0.125, 0.875, 0.125, 0.125, 0.875, 0.125, 0.125, 0.875, 0.125, 0.125, 0.875, 0.125, 0.125, 0.875, 0.125, 0.125, 0.875, 0.125, 0.125, 0.875, 0.125, 0.125, 0.875, 0.125, 0.125, 0.875, 0.125, 0.125, 0.875, 0.125, 0.125, 0.875, 0.125, 0.125, 0.875, 0.125, 0.125, 0.875, 0.125, 0.125, 0.875, 0.125, 0.125, 0.875, 0.125, 0.125, 0.875, 0.125, 0.125, 0.875, 0.125, 0.125, 0.875, 0.125, 0.125, 0.875, 0.125, 0.125, 0.875, 0.125, 0.125, 0.875, 0.125, 0.125, 0.875, 0.125, 0.125, 0.875, 0.125, 0.125, 0.875, 0.125, 0.125, 0.875, 0.125, 0.125, 0.875, 0.125, 0.125, 0.875, 0.125, 0.125, 0.875, 0.125, 0.125, 0.875, 0.125, 0.125, 0.875, 0.125, 0.125, 0.875, 0.125, 0.125, 0.875, 0.125, 0.125, 0.875, 0.125, 0.125, 0.875, 0.125, 0.125, 0.875, 0.125, 0.125, 0.875, 0.125, 0.125, 0.875, 0.125, 0.125, 0.875, 0.125, 0.125, 0.875, 0.125, 0.125, 0.875, 0.125, 0.125, 0.875, 0.125, 0.125, 0.875, 0.125, 0.125, 0.875, 0.125, 0.125, 0.875, 0.125, 0.125, 0.875, 0.125, 0.125, 0.875, 0.125, 0.125, 0.875, 0.125, 0.125, 0.875, 0.125, 0.125, 0.875, 0.125, 0.125, 0.875, 0.125, 0.125, 0.875, 0.125, 0.125, 0.875, 0.125, 0.125, 0.875, 0.125, 0.125, 0.875, 0.125, 0.125, 0.875, 0.125, 0.125, 0.875, 0.125, 0.125, 0.875, 0.125, 0.125, 0.875, 0.125, 0.125, 0.875, 0.125, 0.125, 0.875, 0.125, 0.125, 0.875, 0.125, 0.125, 0.875, 0.125, 0.125, 0.875, 0.125, 0.125, 0.875, 0.125, 0.125, 0.875, 0.125, 0.125, 0.875, 0.125, 0.125, 0.875, 0.125, 0.125, 0.875, 0.125, 0.125, 0.875, 0.125, 0.125, 0.875, 0.125, 0.125, 0.875, 0.125, 0.125, 0.875, 0.125, 0.125, 0.875, 0.125, 0.125, 0.875, 0.125, 0.125, 0.875, 0.125, 0.125, 0.875, 0.125, 0.125, 0.875, 0.125, 0.125, 0.875, 0.125, 0.125, 0.875, 0.125, 0.125, 0.875, 0.125, 0.125, 0.875, 0.125, 0.125, 0.875, 0.125, 0.125, 0.875, 0.125, 0.125, 0.875, 0.125, 0.125, 0.875, 0.125, 0.125, 0.875, 0.125, 0.125, 0.875, 0.125, 0.125, 0.875, 0.125, 0.125, 0.875, 0.125, 0.125, 0.875, 0.125, 0.125, 0.875, 0.125, 0.125, 0.875, 0.125, 0.125, 0.875, 0.125, 0.125, 0.875, 0.125, 0.125, 0.875, 0.125, 0.125, 0.875, 0.125, 0.125, 0.875, 0.125, 0.125, 0.875, 0.125, 0.125, 0.875, 0.125, 0.125, 0.875, 0.125, 0.125, 0.875, 0.125, 0.125, 0.875, 0.125, 0.125, 0.875, 0.125, 0.125, 0.875, 0.125, 0.125, 0.875, 0.125, 0.125, 0.875, 0.125, 0.125, 0.875, 0.125, 0.125, 0.875, 0.125, 0.125, 0.875, 0.125, 0.125, 0.875, 0.125, 0.125, 0.875, 0.125, 0.125, 0.875, 0.125, 0.125, 0.875, 0.125, 0.125, 0.875, 0.125, 0.125, 0.875, 0.125, 0.125, 0.875, 0.125, 0.125, 0.875, 0.125, 0.125, 0.875, 0.125, 0.125, 0.875, 0.125, 0.125, 0.875, 0.125, 0.125, 0.875, 0.125, 0.125, 0.875, 0.125, 0.125, 0.875, 0.125, 0.125, 0.875, 0.125, 0.125, 0.875, 0.125, 0.125, 0.875, 0.125, 0.125, 0.875, 0.125, 0.125, 0.875, 0.125, 0.125, 0.875, 0.125, 0.125, 0.875, 0.125, 0.125, 0.875, 0.125, 0.125, 0.875, 0.125, 0.125, 0.875, 0.125, 0.125, 0.875, 0.125, 0.125, 0.875, 0.125, 0.125, 0.875, 0.125, 0.125, 0.875, 0.125, 0.125, 0.875, 0.125, 0.125, 0.875, 0.125, 0.125, 0.875, 0.125, 0.125, 0.875, 0.125, 0.125, 0.875, 0.125, 0.125, 0.875, 0.125, 0.125, 0.875, 0.125, 0.125, 0.875, 0.125, 0.125, 0.875, 0.125, 0.125, 0.875, 0.125, 0.125, 0.875, 0.125, 0.125, 0.875, 0.125, 0.125, 0.875, 0.125, 0.125, 0.875, 0.125, 0.125, 0.875, 0.125, 0.125, 0.875, 0.125, 0.125, 0.875, 0.125, 0.125, 0.875, 0.125, 0.125, 0.875, 0.125, 0.125, 0.875, 0.125, 0.125, 0.875, 0.125, 0.125, 0.875, 0.125, 0.125, 0.875, 0.125, 0.125, 0.875, 0.125, 0.125, 0.875, 0.125, 0.125, 0.875, 0.125, 0.125, 0.875, 0.125, 0.125, 0.875, 0.125, 0.125, 0.875, 0.125, 0.125, 0.875, 0.125, 0.125, 0.875, 0.125, 0.125, 0.875, 0.125, 0.125, 0.875, 0.125, 0.125, 0.875, 0.125, 0.125, 0.875, 0.125, 0.125, 0.875, 0.125, 0.125, 0.875, 0.125, 0.125, 0.875, 0.125, 0.125, 0.875, 0.125, 0.125, 0.875, 0.125, 0.125, 0.875, 0.125, 0.125, 0.875, 0.125, 0.125, 0.875, 0.125, 0.125, 0.875, 0.125, 0.125, 0.875, 0.125, 0.125, 0.875, 0.125, 0.125, 0.875, 0.125, 0.125, 0.875, 0.125, 0.125, 0.875, 0.125, 0.125, 0.875, 0.125, 0.125, 0.875, 0.125, 0.125, 0.875, 0.125, 0.125, 0.875, 0.125, 0.125, 0.875, 0.125, 0.125, 0.875, 0.125, 0.125, 0.875, 0.125, 0.125, 0.875, 0.125, 0.125, 0.875, 0.125, 0.125, 0.875, 0.125, 0.125, 0.875, 0.125, 0.125, 0.875, 0.125, 0.125, 0.875, 0.125, 0.125, 0.875, 0.125, 0.125, 0.875, 0.125, 0.125, 0.875, 0.125, 0.125, 0.875, 0.125, 0.125, 0.875, 0.125, 0.125, 0.875, 0.125, 0.125, 0.875, 0.125, 0.125, 0.875, 0.125, 0.125, 0.875, 0.125, 0.125, 0.875, 0.125, 0.125, 0.875, 0.125, 0.125, 0.875, 0.125, 0.125, 0.875, 0.125, 0.125, 0.875, 0.125, 0.125, 0.875, 0.125, 0.125, 0.875, 0.125, 0.125, 0.875, 0.125, 0.125, 0.875, 0.125, 0.125, 0.875, 0.125, 0.125, 0.875, 0.125, 0.125, 0.875, 0.125, 0.125, 0.875, 0.125, 0.125, 0.875, 0.125, 0.125, 0.875])
me_airshipsolid.materials.append(mat_pearl)
me_airshipsolid.materials.append(mat_tail)
me_airshipsolid.materials.append(mat_cabinglass)
me_airshipsolid.update()

# ---- objects
ob_airship = bpy.data.objects.new('Airship', me_airshipsolid)
ob_camera = bpy.data.objects.new('Camera', cam_camera_001)
ob_area = bpy.data.objects.new('Area', light_area)

# ---- transforms, parenting, visibility, modifiers, constraints
ob_airship.location = (0.0, 0.0, 0.0)
ob_camera.location = (-9.0, -13.0, 7.0)
ob_camera.rotation_euler = (1.149, -2.675e-08, -0.6055)
ob_area.location = (-4.0, -5.0, 8.0)

# ---- collection membership
col_collection.objects.link(ob_airship)
col_collection.objects.link(ob_camera)
col_collection.objects.link(ob_area)

# ---- scene / render settings (as saved in the file)
scene.camera = ob_camera
scene.frame_start = 1; scene.frame_end = 250; scene.frame_set(1)
scene.render.engine = 'CYCLES'
scene.render.resolution_x = 512
scene.render.resolution_y = 512
scene.cycles.use_denoising = False
scene.cycles.samples = 24
bpy.context.view_layer.update()
